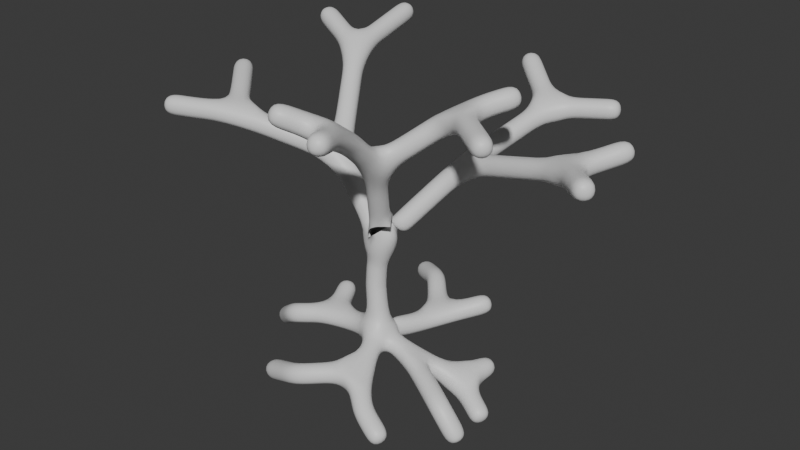 # Source: Tree.blend  (saved by Blender 5.1.30; exported with 4.5.12 LTS)
import bpy
from mathutils import Matrix  # noqa: F401  (used for matrix-valued properties, if any)

bpy.ops.wm.read_factory_settings(use_empty=True)
scene = bpy.context.scene
scene.name = 'Scene'

# ---- collections
col_collection = bpy.data.collections.new('Collection'); scene.collection.children.link(col_collection)

# ---- materials (node trees are filled in below, after node groups)
mat_material = bpy.data.materials.new('Material')
mat_material.alpha_threshold = 0.0
mat_material.use_backface_culling_lightprobe_volume = False
mat_material.roughness = 0.5
mat_material.line_color = (0.0, 0.0, 0.0, 1.0)

# ---- node groups
ng_geometry_input = bpy.data.node_groups.new('Geometry Input', 'GeometryNodeTree')
_s = ng_geometry_input.interface.new_socket(name='Geometry', in_out='OUTPUT', socket_type='NodeSocketGeometry')
_s = ng_geometry_input.interface.new_socket(name='Geometry', in_out='INPUT', socket_type='NodeSocketGeometry')
_s = ng_geometry_input.interface.new_socket(name='Input Type', in_out='INPUT', socket_type='NodeSocketMenu')
_s.default_value = 'Object'
_s.description = 'How the geometry input should be exposed'
_s.menu_expanded = True
_s = ng_geometry_input.interface.new_socket(name='Object', in_out='INPUT', socket_type='NodeSocketObject')
_s.description = 'Object to use as the input geometry'
_s = ng_geometry_input.interface.new_socket(name='Collection', in_out='INPUT', socket_type='NodeSocketCollection')
_s.description = 'Collection to use as the input geometry'
_s = ng_geometry_input.interface.new_socket(name='Relative Space', in_out='INPUT', socket_type='NodeSocketBool')
_s.description = 'Transform the input relative to the main geometry'
_s = ng_geometry_input.interface.new_socket(name='As Instance', in_out='INPUT', socket_type='NodeSocketBool')
_s.default_value = True
_s.description = 'Input the geometry as an instance. (Further processing might require non-instance geometry)'
_s = ng_geometry_input.interface.new_socket(name='Replace Original', in_out='INPUT', socket_type='NodeSocketBool')
_s.description = 'Replace the incoming geometry with the selected input geometry'
ng_geometry_input.is_modifier = True
_N = ng_geometry_input.nodes; _L = ng_geometry_input.links
n0 = _N.new('NodeGroupOutput'); n0.name = 'Group Output'; n0.location = (700, 20)
n1 = _N.new('GeometryNodeCollectionInfo'); n1.name = 'Collection Info'; n1.location = (-800, -220)
n2 = _N.new('GeometryNodeRealizeInstances'); n2.name = 'Realize Instances'; n2.location = (-120, -80)
n3 = _N.new('GeometryNodeSwitch'); n3.name = 'Switch'; n3.location = (520, 20)
n4 = _N.new('NodeGroupInput'); n4.name = 'Group Input.001'; n4.location = (320, 80)
n5 = _N.new('GeometryNodeMenuSwitch'); n5.name = 'Menu Switch'; n5.location = (-326, 0)
n5.enum_items.clear()
_it = n5.enum_items.new('Object')
_it = n5.enum_items.new('Collection')
n6 = _N.new('GeometryNodeObjectInfo'); n6.name = 'Object Info'; n6.location = (-980, 140)
n7 = _N.new('GeometryNodeCollectionInfo'); n7.name = 'Collection Info.001'; n7.location = (-800, -380)
n7.transform_space = 'RELATIVE'
n8 = _N.new('GeometryNodeObjectInfo'); n8.name = 'Object Info.001'; n8.location = (-800, 40)
n8.transform_space = 'RELATIVE'
n9 = _N.new('GeometryNodeSwitch'); n9.name = 'Switch.001'; n9.location = (-530, 31)
n10 = _N.new('GeometryNodeSwitch'); n10.name = 'Switch.002'; n10.location = (-528, -139)
n11 = _N.new('NodeGroupInput'); n11.name = 'Group Input.002'; n11.location = (-800, 120)
n12 = _N.new('NodeReroute'); n12.name = 'Reroute'; n12.location = (-581, 8)
n12.width = 22
n12.socket_idname = 'NodeSocketBool'
n13 = _N.new('GeometryNodeSwitch'); n13.name = 'Switch.003'; n13.location = (80, -30)
n14 = _N.new('NodeGroupInput'); n14.name = 'Group Input.003'; n14.location = (-120, 0)
n15 = _N.new('NodeGroupInput'); n15.name = 'Group Input.004'; n15.location = (-1320, -140)
n16 = _N.new('NodeGroupInput'); n16.name = 'Group Input.005'; n16.location = (-520, 100)
n17 = _N.new('NodeReroute'); n17.name = 'Reroute.001'; n17.location = (-860, -400)
n17.width = 22
n17.socket_idname = 'NodeSocketCollection'
n18 = _N.new('NodeGroupInput'); n18.name = 'Group Input.006'; n18.location = (80, 40)
n19 = _N.new('GeometryNodeJoinGeometry'); n19.name = 'Join Geometry'; n19.location = (320, 0)
_L.new(n3.outputs[0], n0.inputs[0])
_L.new(n4.outputs[6], n3.inputs[0])
_L.new(n10.outputs[0], n5.inputs[2])
_L.new(n9.outputs[0], n5.inputs[1])
_L.new(n15.outputs[2], n6.inputs[0])
_L.new(n17.outputs[0], n1.inputs[0])
_L.new(n6.outputs[4], n9.inputs[1])
_L.new(n1.outputs[0], n10.inputs[1])
_L.new(n8.outputs[4], n9.inputs[2])
_L.new(n7.outputs[0], n10.inputs[2])
_L.new(n15.outputs[2], n8.inputs[0])
_L.new(n17.outputs[0], n7.inputs[0])
_L.new(n12.outputs[0], n9.inputs[0])
_L.new(n11.outputs[4], n12.inputs[0])
_L.new(n12.outputs[0], n10.inputs[0])
_L.new(n5.outputs[0], n2.inputs[0])
_L.new(n5.outputs[0], n13.inputs[2])
_L.new(n14.outputs[5], n13.inputs[0])
_L.new(n15.outputs[5], n6.inputs[1])
_L.new(n15.outputs[5], n8.inputs[1])
_L.new(n2.outputs[0], n13.inputs[1])
_L.new(n16.outputs[1], n5.inputs[0])
_L.new(n13.outputs[0], n3.inputs[2])
_L.new(n15.outputs[3], n17.inputs[0])
_L.new(n18.outputs[0], n19.inputs[0])
_L.new(n13.outputs[0], n19.inputs[0])
_L.new(n19.outputs[0], n3.inputs[1])
n0.is_active_output = True

# ---- material node trees
mat_material.use_nodes = True; mat_material.node_tree.nodes.clear()
_N = mat_material.node_tree.nodes; _L = mat_material.node_tree.links
n0 = _N.new('ShaderNodeOutputMaterial'); n0.name = 'Material Output'; n0.location = (200, 100)
n1 = _N.new('ShaderNodeBsdfPrincipled'); n1.name = 'Principled BSDF'; n1.location = (-200, 100)
_L.new(n1.outputs[0], n0.inputs[0])
n0.is_active_output = True

# ---- world
world_world = bpy.data.worlds.new('World'); scene.world = world_world
world_world.use_nodes = True; world_world.node_tree.nodes.clear()
_N = world_world.node_tree.nodes; _L = world_world.node_tree.links
n0 = _N.new('ShaderNodeOutputWorld'); n0.name = 'World Output'; n0.location = (200, 100)
n1 = _N.new('ShaderNodeBackground'); n1.name = 'Background'; n1.location = (-200, 100)
n1.inputs[0].default_value = (0.05088, 0.05088, 0.05088, 1.0)
_L.new(n1.outputs[0], n0.inputs[0])
n0.is_active_output = True
world_world.color = (0.05088, 0.05088, 0.05088)
world_world.sun_shadow_jitter_overblur = 0.0

# ---- meshes
me_cube = bpy.data.meshes.new('Cube')
me_cube.from_pydata([(-0.1178, -7.911e-08, 1.738), (0.08411, -9.267e-08, 2.641), (-1.083, -3.281e-07, 4.394), (1.295, 1.379, 4.355), (-3.209, -1.016, 5.095), (-2.42, 2.044, 6.006), (4.07, 0.8762, 5.159), (1.859, 3.711, 5.114), (0.0, 0.0, 0.2354), (0.9275, 0.007973, -0.03817), (1.965, 0.4958, -0.4819), (2.256, 1.403, -0.3833), (-1.371, -2.943e-08, 0.1667), (-2.306, -0.4576, 0.05919), (-3.307, 0.2336, -0.738), (0.4994, 1.517, 0.1066), (-0.2975, 2.501, 0.4315), (-1.176, 3.093, 0.1593), (0.4597, -1.217, -0.02132), (1.028, -1.794, -0.4551), (1.804, -2.025, -0.8608), (2.925, 0.09014, -0.9693), (2.393, -0.7989, -0.3279), (-0.7166, -2.015, -0.1941), (-1.885, -1.714, -0.6977), (-1.884, 1.044, 0.3511), (1.37, 2.542, 0.3923), (0.7446, -0.9497, 4.943), (1.113, -2.391, 6.187), (2.157, -0.06409, 6.157), (-4.676, 0.5958, 5.541), (-4.812, -1.759, 5.176), (-3.865, 2.563, 6.506), (-2.462, 4.079, 6.517), (0.2584, -3.373, 6.726), (1.758, -3.695, 6.544), (3.627, -1.228, 6.144), (2.921, 0.9733, 6.447), (4.965, 1.974, 5.527), (5.192, -0.2166, 5.433), (3.352, 4.342, 5.221), (0.621, 4.665, 5.811), (2.94, -0.7989, -1.01)], [(0, 1), (1, 2), (1, 3), (2, 4), (2, 5), (3, 6), (3, 7), (8, 0), (9, 8), (10, 9), (11, 10), (8, 12), (12, 13), (13, 14), (8, 15), (15, 16), (16, 17), (8, 18), (18, 19), (19, 20), (10, 21), (9, 22), (18, 23), (23, 24), (12, 25), (15, 26), (1, 27), (27, 28), (27, 29), (4, 30), (4, 31), (5, 32), (5, 33), (28, 34), (28, 35), (29, 36), (29, 37), (6, 38), (6, 39), (7, 40), (7, 41), (22, 42)], [])
_uv = me_cube.uv_layers.new(name='UVMap')
_uv.uv.foreach_set('vector', [])
_ca = me_cube.color_attributes.new('Attribute', 'BYTE_COLOR', 'CORNER')
_ca.data.foreach_set('color', [])
me_cube.materials.append(mat_material)
me_cube.use_mirror_vertex_groups = False
me_cube.update()

# ---- objects
ob_tree = bpy.data.objects.new('Tree', me_cube)

# ---- transforms, parenting, visibility, modifiers, constraints
ob_tree.location = (0.0, 0.0, 0.0)
ob_tree.lock_rotations_4d = False
ob_tree.empty_display_type = 'ARROWS'
ob_tree.lineart.crease_threshold = 0.0
_m = ob_tree.modifiers.new('Skin', 'SKIN')
_m.use_smooth_shade = True
_m = ob_tree.modifiers.new('Subdivision', 'SUBSURF')
_m = ob_tree.modifiers.new('Geometry Input', 'NODES')
_m.node_group = ng_geometry_input
_gi = [s.identifier for s in ng_geometry_input.interface.items_tree if s.item_type == 'SOCKET' and s.in_out == 'INPUT']
_m[_gi[1]] = 0  # 'Input Type'
_m[_gi[2]] = None  # 'Object'
_m[_gi[3]] = None  # 'Collection'
_m.show_group_selector = False

# ---- collection membership
col_collection.objects.link(ob_tree)

# ---- scene / render settings (as saved in the file)
scene.frame_start = 1; scene.frame_end = 250; scene.frame_set(1)
scene.render.engine = 'BLENDER_EEVEE_NEXT'
scene.render.bake_bias = 0.0
scene.render.bake_samples = 0
scene.cycles.sampling_pattern = 'TABULATED_SOBOL'
scene.eevee.use_volume_custom_range = False
bpy.context.view_layer.update()

# ---- added for rendering (the .blend has no active camera and no usable light): camera, sun
cam_auto = bpy.data.cameras.new('AutoCamera')
cam_auto.lens = 50.0
cam_auto.sensor_width = 36.0
cam_auto.clip_end = 1000.0
ob_auto_camera = bpy.data.objects.new('AutoCamera', cam_auto)
scene.collection.objects.link(ob_auto_camera)
ob_auto_camera.location = (14.2416, -16.3592, 14.1005)
ob_auto_camera.rotation_euler = (1.09748, -7.21219e-08, 0.694738)
scene.camera = ob_auto_camera
light_auto_sun = bpy.data.lights.new('AutoSun', 'SUN')
light_auto_sun.energy = 3.0
light_auto_sun.angle = 0.0523599
ob_auto_sun = bpy.data.objects.new('AutoSun', light_auto_sun)
scene.collection.objects.link(ob_auto_sun)
ob_auto_sun.rotation_euler = (0.872665, 0.174533, 0.523599)
bpy.context.view_layer.update()
